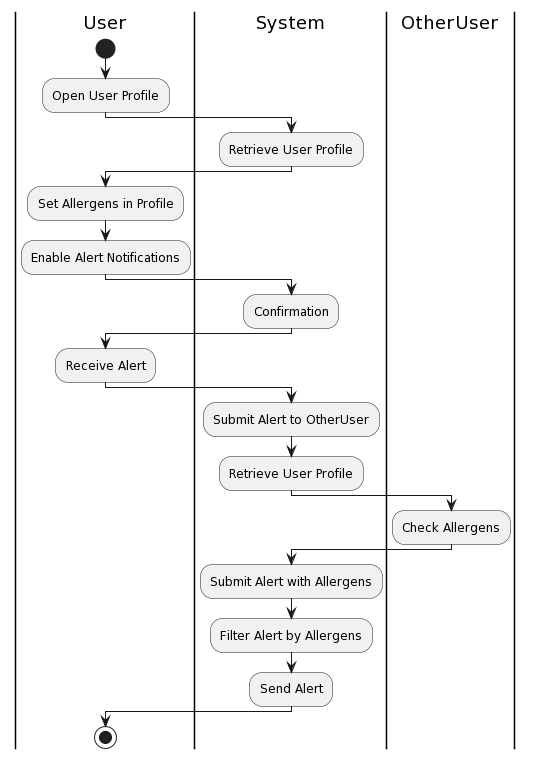

The diagram above was rendered by PlantUML. Its source (embedded in the PNG):
@startuml
|User|
start
:Open User Profile;
|System|
:Retrieve User Profile;
|User|
:Set Allergens in Profile;
:Enable Alert Notifications;
|System|
:Confirmation;
|User|
:Receive Alert;
|System|
:Submit Alert to OtherUser;
:Retrieve User Profile;
|OtherUser|
:Check Allergens;
|System|
:Submit Alert with Allergens;
:Filter Alert by Allergens;
|System|
:Send Alert;
|User|
stop
@enduml